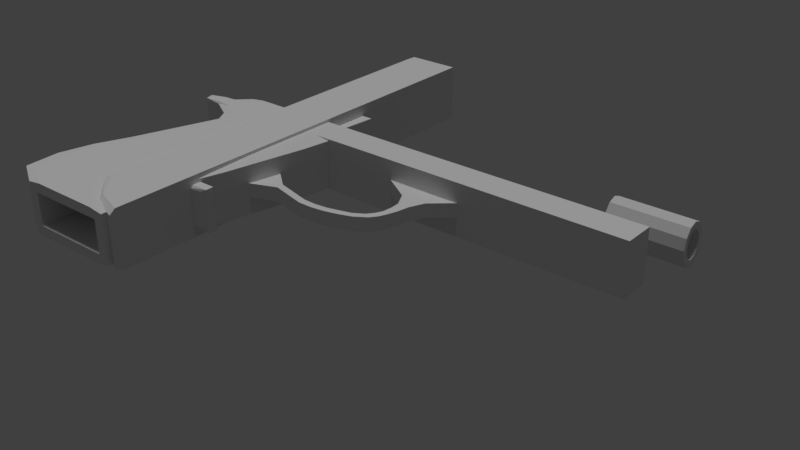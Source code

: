 # Source: M9.blend  (saved by Blender 2.79.0; exported with 4.5.12 LTS)
import bpy
from mathutils import Matrix  # noqa: F401  (used for matrix-valued properties, if any)

bpy.ops.wm.read_factory_settings(use_empty=True)
scene = bpy.context.scene
scene.name = 'Scene'

# ---- collections
col_collection_1 = bpy.data.collections.new('Collection 1'); scene.collection.children.link(col_collection_1)

# ---- materials (node trees are filled in below, after node groups)
mat_omnimat = bpy.data.materials.new('OmniMat')
mat_omnimat.alpha_threshold = 0.0
mat_omnimat.use_transparent_shadow = False
mat_omnimat.roughness = 0.5

# ---- material node trees

# ---- world
world_world = bpy.data.worlds.new('World'); scene.world = world_world
world_world.color = (0.05088, 0.05088, 0.05088)
world_world.use_sun_shadow = False
world_world.sun_shadow_jitter_overblur = 0.0
world_world.cycles.sampling_method = 'MANUAL'

# ---- lights
light_hemi = bpy.data.lights.new('Hemi', 'SUN')
light_hemi.transmission_factor = 0.0
light_hemi.angle = 0.1993
light_hemi.energy = 1.0
light_hemi.shadow_buffer_clip_start = 0.5
light_hemi.shadow_soft_size = 0.1
light_hemi.shadow_cascade_max_distance = 1000.0

# ---- meshes
me_cube_007 = bpy.data.meshes.new('Cube.007')
me_cube_007.from_pydata([(-0.5975, -0.3285, -1.681), (-0.2516, -0.3285, 2.465), (-0.5975, 0.3285, -1.681), (-0.2516, 0.3285, 2.465), (0.5975, -0.3285, -1.716), (0.9433, -0.3285, 2.465), (0.5975, 0.3285, -1.716), (0.9433, 0.3285, 2.465), (-0.5975, -0.3285, -1.518), (-0.5975, 0.3285, -1.518), (0.5975, 0.3285, -1.518), (0.5975, -0.3285, -1.518), (0.9259, 0.3285, -1.518), (0.9259, 0.3285, -1.681), (0.9259, -0.3285, -1.681), (0.9259, -0.3285, -1.518), (-0.7683, 0.3904, -1.657), (-0.7683, -0.3904, -1.657), (-0.7683, 0.3904, -1.505), (0.6519, 0.3904, -1.657), (0.6519, 0.3904, -1.505), (0.6519, -0.3904, -1.505), (0.6519, -0.3904, -1.657), (-0.7683, -0.3904, -1.505), (1.042, 0.3904, -1.505), (1.042, 0.3904, -1.657), (1.042, -0.3904, -1.657), (1.042, -0.3904, -1.505), (-0.1959, -0.2344, 2.465), (-0.1959, 0.2344, 2.465), (0.8875, 0.2344, 2.465), (0.8875, -0.2344, 2.465), (-0.1959, -0.2344, 2.233), (-0.1959, 0.2344, 2.233), (0.8875, 0.2344, 2.233), (0.8875, -0.2344, 2.233)], [], [(8, 1, 3, 9), (9, 3, 7, 10), (10, 7, 5, 11), (11, 5, 1, 8), (2, 6, 4, 0), (5, 7, 30, 31), (15, 11, 21, 27), (8, 9, 18, 23), (13, 6, 19, 25), (9, 10, 20, 18), (14, 13, 25, 26), (10, 11, 15, 12), (6, 2, 16, 19), (4, 6, 13, 14), (22, 21, 23, 17), (19, 20, 24, 25), (16, 18, 20, 19), (17, 23, 18, 16), (25, 24, 27, 26), (21, 22, 26, 27), (11, 8, 23, 21), (12, 15, 27, 24), (4, 14, 26, 22), (0, 4, 22, 17), (2, 0, 17, 16), (10, 12, 24, 20), (31, 30, 34, 35), (3, 1, 28, 29), (1, 5, 31, 28), (7, 3, 29, 30), (34, 33, 32, 35), (29, 28, 32, 33), (28, 31, 35, 32), (30, 29, 33, 34)])
_uv = me_cube_007.uv_layers.new(name='UVMap')
_uv.uv.foreach_set('vector', [0.004942, 0.996, 0.004981, 0.996, 0.004981, 0.9961, 0.004942, 0.9961, 0.004942, 0.996, 0.004981, 0.996, 0.004981, 0.9961, 0.004942, 0.9961, 0.004942, 0.996, 0.004981, 0.996, 0.004981, 0.9961, 0.004942, 0.9961, 0.004942, 0.996, 0.004981, 0.996, 0.004981, 0.9961, 0.004942, 0.9961, 0.01227, 0.997, 0.01231, 0.997, 0.01231, 0.9971, 0.01227, 0.9971, 0.004942, 0.996, 0.004981, 0.996, 0.004981, 0.9961, 0.004942, 0.9961, 0.01227, 0.997, 0.01231, 0.997, 0.01231, 0.9971, 0.01227, 0.9971, 0.01227, 0.997, 0.01231, 0.997, 0.01231, 0.9971, 0.01227, 0.9971, 0.01227, 0.997, 0.01231, 0.997, 0.01231, 0.9971, 0.01227, 0.9971, 0.01227, 0.997, 0.01231, 0.997, 0.01231, 0.9971, 0.01227, 0.9971, 0.01227, 0.997, 0.01231, 0.997, 0.01231, 0.9971, 0.01227, 0.9971, 0.01227, 0.997, 0.01231, 0.997, 0.01231, 0.9971, 0.01227, 0.9971, 0.01227, 0.997, 0.01231, 0.997, 0.01231, 0.9971, 0.01227, 0.9971, 0.01227, 0.997, 0.01231, 0.997, 0.01231, 0.9971, 0.01227, 0.9971, 0.01227, 0.997, 0.01231, 0.997, 0.01231, 0.9971, 0.01227, 0.9971, 0.01227, 0.997, 0.01231, 0.997, 0.01231, 0.9971, 0.01227, 0.9971, 0.01227, 0.997, 0.01231, 0.997, 0.01231, 0.9971, 0.01227, 0.9971, 0.01227, 0.997, 0.01231, 0.997, 0.01231, 0.9971, 0.01227, 0.9971, 0.01227, 0.997, 0.01231, 0.997, 0.01231, 0.9971, 0.01227, 0.9971, 0.01227, 0.997, 0.01231, 0.997, 0.01231, 0.9971, 0.01227, 0.9971, 0.01227, 0.997, 0.01231, 0.997, 0.01231, 0.9971, 0.01227, 0.9971, 0.01227, 0.997, 0.01231, 0.997, 0.01231, 0.9971, 0.01227, 0.9971, 0.01227, 0.997, 0.01231, 0.997, 0.01231, 0.9971, 0.01227, 0.9971, 0.01227, 0.997, 0.01231, 0.997, 0.01231, 0.9971, 0.01227, 0.9971, 0.01227, 0.997, 0.01231, 0.997, 0.01231, 0.9971, 0.01227, 0.9971, 0.01227, 0.997, 0.01231, 0.997, 0.01231, 0.9971, 0.01227, 0.9971, 0.08555, 0.0008168, 0.08559, 0.0008168, 0.08559, 0.0008567, 0.08555, 0.0008567, 0.004942, 0.996, 0.004981, 0.996, 0.004981, 0.9961, 0.004942, 0.9961, 0.004942, 0.996, 0.004981, 0.996, 0.004981, 0.9961, 0.004942, 0.9961, 0.004942, 0.996, 0.004981, 0.996, 0.004981, 0.9961, 0.004942, 0.9961, 0.08555, 0.0008168, 0.08559, 0.0008168, 0.08559, 0.0008567, 0.08555, 0.0008567, 0.08555, 0.0008168, 0.08559, 0.0008168, 0.08559, 0.0008567, 0.08555, 0.0008567, 0.08555, 0.0008168, 0.08559, 0.0008168, 0.08559, 0.0008567, 0.08555, 0.0008567, 0.08555, 0.0008168, 0.08559, 0.0008168, 0.08559, 0.0008567, 0.08555, 0.0008567])
me_cube_007.materials.append(mat_omnimat)
me_cube_007.use_remesh_preserve_volume = False
me_cube_007.use_remesh_preserve_attributes = False
me_cube_007.use_mirror_vertex_groups = False
me_cube_007.update()
me_cube_003 = bpy.data.meshes.new('Cube.003')
me_cube_003.from_pydata([(-0.2401, -0.1291, -0.2401), (-0.9962, -0.1291, 0.2401), (-0.2401, 0.1291, -0.2401), (-0.9962, 0.1291, 0.2401), (0.2401, -0.1291, -0.2401), (0.7889, -0.1291, 0.2401), (0.2401, 0.1291, -0.2401), (0.7889, 0.1291, 0.2401), (-0.09316, 0.1291, -0.5155), (-0.09316, -0.1291, -0.5155), (0.124, 0.1291, -0.5155), (0.124, -0.1291, -0.5155), (-0.09831, 0.1291, -0.8816), (-0.09831, -0.1291, -0.8816), (0.01605, 0.1291, -0.9515), (0.01605, -0.1291, -0.9515), (-0.08031, -0.1291, -0.6986), (0.08545, -0.1291, -0.7335), (0.08545, 0.1291, -0.7335), (-0.08031, 0.1291, -0.6986), (-0.2497, 0.1291, -1.13), (-0.2497, -0.1291, -1.13), (-0.1353, 0.1291, -1.199), (-0.1353, -0.1291, -1.199), (-0.03906, 0.1291, -1.075), (-0.1534, 0.1291, -1.006), (-0.03906, -0.1291, -1.075), (-0.1534, -0.1291, -1.006), (-0.6326, 0.1291, -1.302), (-0.6326, -0.1291, -1.302), (-0.5555, 0.1291, -1.411), (-0.5555, -0.1291, -1.411), (-0.4411, -0.1291, -1.247), (-0.3454, -0.1291, -1.336), (-0.3454, 0.1291, -1.336), (-0.4411, 0.1291, -1.247), (-1.353, 0.1291, -1.375), (-1.353, -0.1291, -1.375), (-1.346, 0.1291, -1.509), (-1.346, -0.1291, -1.509), (-0.8188, -0.1291, -1.48), (-1.082, -0.1291, -1.512), (-1.082, 0.1291, -1.512), (-0.8188, 0.1291, -1.48), (-0.8727, 0.1291, -1.362), (-1.113, 0.1291, -1.387), (-1.113, -0.1291, -1.387), (-0.8727, -0.1291, -1.362), (-2.028, 0.1291, -1.197), (-2.028, -0.1291, -1.197), (-2.02, 0.1291, -1.331), (-2.02, -0.1291, -1.331), (-2.582, 0.1291, -0.7425), (-2.582, -0.1291, -0.7425), (-2.6, 0.1291, -1.559), (-2.6, -0.1291, -1.559)], [], [(0, 1, 3, 2), (2, 3, 7, 6), (6, 7, 5, 4), (4, 5, 1, 0), (4, 0, 9, 11), (7, 3, 1, 5), (17, 16, 13, 15), (2, 6, 10, 8), (0, 2, 8, 9), (6, 4, 11, 10), (25, 24, 22, 20), (19, 18, 14, 12), (18, 17, 15, 14), (16, 19, 12, 13), (9, 8, 19, 16), (10, 11, 17, 18), (8, 10, 18, 19), (11, 9, 16, 17), (33, 32, 29, 31), (24, 26, 23, 22), (27, 25, 20, 21), (26, 27, 21, 23), (15, 13, 27, 26), (13, 12, 25, 27), (14, 15, 26, 24), (12, 14, 24, 25), (42, 41, 39, 38), (35, 34, 30, 28), (34, 33, 31, 30), (32, 35, 28, 29), (21, 20, 35, 32), (22, 23, 33, 34), (20, 22, 34, 35), (23, 21, 32, 33), (38, 39, 51, 50), (46, 45, 36, 37), (41, 46, 37, 39), (45, 42, 38, 36), (28, 30, 43, 44), (44, 43, 42, 45), (31, 29, 47, 40), (40, 47, 46, 41), (29, 28, 44, 47), (47, 44, 45, 46), (30, 31, 40, 43), (43, 40, 41, 42), (50, 51, 55, 54), (37, 36, 48, 49), (39, 37, 49, 51), (36, 38, 50, 48), (52, 54, 55, 53), (49, 48, 52, 53), (51, 49, 53, 55), (48, 50, 54, 52)])
_uv = me_cube_003.uv_layers.new(name='UVMap')
_uv.uv.foreach_set('vector', [0.01246, 0.9974, 0.01074, 0.9974, 0.01074, 0.9957, 0.01246, 0.9957, 0.01246, 0.9974, 0.01074, 0.9974, 0.01074, 0.9957, 0.01246, 0.9957, 0.01246, 0.9974, 0.01074, 0.9974, 0.01074, 0.9957, 0.01246, 0.9957, 0.01246, 0.9974, 0.01074, 0.9974, 0.01074, 0.9957, 0.01246, 0.9957, 0.01246, 0.9974, 0.01074, 0.9974, 0.01074, 0.9957, 0.01246, 0.9957, 0.01246, 0.9974, 0.01074, 0.9974, 0.01074, 0.9957, 0.01246, 0.9957, 0.01246, 0.9974, 0.01074, 0.9974, 0.01074, 0.9957, 0.01246, 0.9957, 0.01246, 0.9974, 0.01074, 0.9974, 0.01074, 0.9957, 0.01246, 0.9957, 0.01246, 0.9974, 0.01074, 0.9974, 0.01074, 0.9957, 0.01246, 0.9957, 0.01246, 0.9974, 0.01074, 0.9974, 0.01074, 0.9957, 0.01246, 0.9957, 0.01246, 0.9974, 0.01074, 0.9974, 0.01074, 0.9957, 0.01246, 0.9957, 0.01246, 0.9974, 0.01074, 0.9974, 0.01074, 0.9957, 0.01246, 0.9957, 0.01246, 0.9974, 0.01074, 0.9974, 0.01074, 0.9957, 0.01246, 0.9957, 0.01246, 0.9974, 0.01074, 0.9974, 0.01074, 0.9957, 0.01246, 0.9957, 0.01246, 0.9974, 0.01074, 0.9974, 0.01074, 0.9957, 0.01246, 0.9957, 0.01246, 0.9974, 0.01074, 0.9974, 0.01074, 0.9957, 0.01246, 0.9957, 0.01246, 0.9974, 0.01074, 0.9974, 0.01074, 0.9957, 0.01246, 0.9957, 0.01246, 0.9974, 0.01074, 0.9974, 0.01074, 0.9957, 0.01246, 0.9957, 0.01246, 0.9974, 0.01074, 0.9974, 0.01074, 0.9957, 0.01246, 0.9957, 0.01246, 0.9974, 0.01074, 0.9974, 0.01074, 0.9957, 0.01246, 0.9957, 0.01246, 0.9974, 0.01074, 0.9974, 0.01074, 0.9957, 0.01246, 0.9957, 0.01246, 0.9974, 0.01074, 0.9974, 0.01074, 0.9957, 0.01246, 0.9957, 0.01246, 0.9974, 0.01074, 0.9974, 0.01074, 0.9957, 0.01246, 0.9957, 0.01246, 0.9974, 0.01074, 0.9974, 0.01074, 0.9957, 0.01246, 0.9957, 0.01246, 0.9974, 0.01074, 0.9974, 0.01074, 0.9957, 0.01246, 0.9957, 0.01246, 0.9974, 0.01074, 0.9974, 0.01074, 0.9957, 0.01246, 0.9957, 0.01246, 0.9974, 0.01074, 0.9974, 0.01074, 0.9957, 0.01246, 0.9957, 0.01246, 0.9974, 0.01074, 0.9974, 0.01074, 0.9957, 0.01246, 0.9957, 0.01246, 0.9974, 0.01074, 0.9974, 0.01074, 0.9957, 0.01246, 0.9957, 0.01246, 0.9974, 0.01074, 0.9974, 0.01074, 0.9957, 0.01246, 0.9957, 0.01246, 0.9974, 0.01074, 0.9974, 0.01074, 0.9957, 0.01246, 0.9957, 0.01246, 0.9974, 0.01074, 0.9974, 0.01074, 0.9957, 0.01246, 0.9957, 0.01246, 0.9974, 0.01074, 0.9974, 0.01074, 0.9957, 0.01246, 0.9957, 0.01246, 0.9974, 0.01074, 0.9974, 0.01074, 0.9957, 0.01246, 0.9957, 0.01246, 0.9974, 0.01074, 0.9974, 0.01074, 0.9957, 0.01246, 0.9957, 0.01246, 0.9974, 0.01074, 0.9974, 0.01074, 0.9957, 0.01246, 0.9957, 0.01246, 0.9974, 0.01074, 0.9974, 0.01074, 0.9957, 0.01246, 0.9957, 0.01246, 0.9974, 0.01074, 0.9974, 0.01074, 0.9957, 0.01246, 0.9957, 0.01246, 0.9974, 0.01074, 0.9974, 0.01074, 0.9957, 0.01246, 0.9957, 0.01246, 0.9974, 0.01074, 0.9974, 0.01074, 0.9957, 0.01246, 0.9957, 0.01246, 0.9974, 0.01074, 0.9974, 0.01074, 0.9957, 0.01246, 0.9957, 0.01246, 0.9974, 0.01074, 0.9974, 0.01074, 0.9957, 0.01246, 0.9957, 0.01246, 0.9974, 0.01074, 0.9974, 0.01074, 0.9957, 0.01246, 0.9957, 0.01246, 0.9974, 0.01074, 0.9974, 0.01074, 0.9957, 0.01246, 0.9957, 0.01246, 0.9974, 0.01074, 0.9974, 0.01074, 0.9957, 0.01246, 0.9957, 0.01246, 0.9974, 0.01074, 0.9974, 0.01074, 0.9957, 0.01246, 0.9957, 0.01246, 0.9974, 0.01074, 0.9974, 0.01074, 0.9957, 0.01246, 0.9957, 0.01246, 0.9974, 0.01074, 0.9974, 0.01074, 0.9957, 0.01246, 0.9957, 0.01246, 0.9974, 0.01074, 0.9974, 0.01074, 0.9957, 0.01246, 0.9957, 0.01246, 0.9974, 0.01074, 0.9974, 0.01074, 0.9957, 0.01246, 0.9957, 0.01246, 0.9974, 0.01074, 0.9974, 0.01074, 0.9957, 0.01246, 0.9957, 0.01246, 0.9974, 0.01074, 0.9974, 0.01074, 0.9957, 0.01246, 0.9957, 0.01246, 0.9974, 0.01074, 0.9974, 0.01074, 0.9957, 0.01246, 0.9957, 0.01246, 0.9974, 0.01074, 0.9974, 0.01074, 0.9957, 0.01246, 0.9957])
me_cube_003.materials.append(mat_omnimat)
me_cube_003.use_remesh_preserve_volume = False
me_cube_003.use_remesh_preserve_attributes = False
me_cube_003.use_mirror_vertex_groups = False
me_cube_003.update()
me_cube_001 = bpy.data.meshes.new('Cube.001')
me_cube_001.from_pydata([(4.355, -0.4873, -0.1919), (4.355, -0.4873, 0.3929), (4.355, 0.4873, -0.1919), (4.355, 0.4873, 0.3929), (4.355, 0.4873, 0.1005), (4.355, -0.4873, 0.1005), (-4.728, -0.4873, -0.1895), (-4.728, 0.4873, -0.1895), (-4.774, -0.4873, -0.02009), (-4.774, 0.4873, -0.02009), (-1.36, 0.4873, 0.3929), (-1.36, -0.4873, 0.3929), (-1.561, -0.4873, 0.1005), (-1.561, 0.4873, 0.1005), (-3.948, -0.3039, -4.484), (-3.948, 0.3039, -4.484), (-2.448, 0.3039, -4.484), (-2.448, -0.3039, -4.484), (-3.948, 0.3039, -2.373), (-3.948, -0.3039, -2.373), (-2.448, 0.3039, -2.373), (-2.448, -0.3039, -2.373), (-4.399, -0.4502, -0.1919), (-4.118, -0.4873, -0.1919), (-4.398, -0.4873, -0.1621), (-4.68, -0.4873, -0.1899), (-4.081, -0.4502, 0.3929), (-3.799, -0.4873, 0.3929), (-4.118, 0.4873, -0.1919), (-4.399, 0.4502, -0.1919), (-4.68, 0.4873, -0.1899), (-4.398, 0.4873, -0.1621), (-3.799, 0.4873, 0.3929), (-4.081, 0.4502, 0.3929), (-4.107, -0.4873, 0.1005), (-4.39, -0.4502, 0.1005), (-4.48, -0.4873, 0.07219), (-4.391, -0.4873, 0.0706), (-4.39, 0.4502, 0.1005), (-4.107, 0.4873, 0.1005), (-4.391, 0.4873, 0.0706), (-4.48, 0.4873, 0.07219), (-1.567, 0.4502, -0.1919), (-1.848, 0.4873, -0.1919), (-1.566, 0.4873, -0.1621), (-1.286, 0.4873, -0.1919), (-1.848, -0.4873, -0.1919), (-1.567, -0.4502, -0.1919), (-1.286, -0.4873, -0.1919), (-1.566, -0.4873, -0.1621), (-3.822, -0.4502, -0.7019), (-3.54, -0.4873, -0.7019), (-1.643, -0.4502, -0.7019), (-1.924, -0.4873, -0.7019), (-1.643, 0.4502, -0.7019), (-1.924, 0.4873, -0.7019), (-3.822, 0.4502, -0.7019), (-3.54, 0.4873, -0.7019), (-1.886, -0.4873, -0.4469), (-1.605, -0.4502, -0.4469), (-3.686, 0.4873, -0.4469), (-3.967, 0.4502, -0.4469), (-3.686, -0.4873, -0.4469), (-3.967, -0.4502, -0.4469), (-1.886, 0.4873, -0.4469), (-1.605, 0.4502, -0.4469), (-4.346, -0.4502, -2.256), (-4.065, -0.4873, -2.256), (-4.747, -0.4502, -3.516), (-4.466, -0.4873, -3.516), (-1.974, 0.4502, -2.256), (-2.255, 0.4873, -2.256), (-2.262, 0.4502, -3.516), (-2.543, 0.4873, -3.516), (-2.262, -0.4502, -3.516), (-2.543, -0.4873, -3.516), (-2.255, -0.4873, -2.256), (-1.974, -0.4502, -2.256), (-4.747, 0.4502, -3.516), (-4.466, 0.4873, -3.516), (-4.065, 0.4873, -2.256), (-4.346, 0.4502, -2.256), (-4.322, -0.4873, -2.886), (-4.604, -0.4502, -2.886), (-2.435, 0.4873, -2.886), (-2.154, 0.4502, -2.886), (-2.435, -0.4873, -2.886), (-2.154, -0.4502, -2.886), (-4.322, 0.4873, -2.886), (-4.604, 0.4502, -2.886), (-4.413, -0.4873, -4.167), (-4.694, -0.4502, -4.167), (-2.543, 0.4873, -4.167), (-2.262, 0.4502, -4.167), (-2.543, -0.4873, -4.167), (-2.262, -0.4502, -4.167), (-4.413, 0.4873, -4.167), (-4.694, 0.4502, -4.167), (-4.135, 0.4502, -4.484), (-3.854, 0.4873, -4.484), (-4.098, 0.4505, -4.484), (-3.854, -0.4873, -4.484), (-4.135, -0.4502, -4.484), (-4.098, -0.4505, -4.484), (-2.543, 0.4873, -4.484), (-2.262, 0.4502, -4.484), (-2.299, 0.4505, -4.484), (-2.262, -0.4502, -4.484), (-2.543, -0.4873, -4.484), (-2.299, -0.4505, -4.484)], [], [(10, 32, 33, 26, 27, 11), (13, 10, 3, 4), (4, 3, 1, 5), (35, 26, 33, 38), (0, 5, 12, 49, 48), (28, 31, 40, 39, 13, 44, 43), (46, 23, 62, 58), (2, 4, 5, 0), (42, 47, 59, 65), (30, 29, 22, 25, 6, 7), (6, 8, 9, 7), (45, 44, 13, 4, 2), (46, 49, 12, 34, 37, 24, 23), (39, 32, 10, 13), (28, 43, 64, 60), (58, 62, 51, 53), (3, 10, 11, 1), (93, 95, 107, 105), (5, 1, 11, 12), (36, 35, 38, 41, 9, 8), (17, 14, 19, 21), (15, 14, 103, 102, 98, 100), (96, 92, 104, 99), (94, 90, 101, 108), (50, 56, 81, 66), (60, 64, 55, 57), (57, 55, 71, 80), (53, 51, 67, 76), (12, 11, 27, 34), (41, 40, 31, 30, 7, 9), (42, 45, 2, 0, 48, 47), (25, 24, 37, 36, 8, 6), (54, 52, 77, 70), (68, 78, 97, 91), (65, 59, 52, 54), (72, 74, 95, 93), (66, 81, 89, 83), (79, 73, 92, 96), (63, 61, 56, 50), (75, 69, 90, 94), (86, 82, 69, 75), (88, 84, 73, 79), (80, 71, 84, 88), (76, 67, 82, 86), (70, 77, 87, 85), (91, 97, 98, 102), (85, 87, 74, 72), (83, 89, 78, 68), (16, 15, 100, 99, 104, 106), (14, 17, 109, 108, 101, 103), (17, 16, 106, 105, 107, 109), (18, 20, 21, 19), (14, 15, 18, 19), (16, 17, 21, 20), (15, 16, 20, 18), (22, 23, 24, 25), (28, 29, 30, 31), (34, 35, 36, 37), (38, 39, 40, 41), (42, 43, 44, 45), (46, 47, 48, 49), (98, 99, 100), (101, 102, 103), (104, 105, 106), (107, 108, 109), (34, 27, 26, 35), (32, 39, 38, 33), (91, 102, 101, 90), (59, 47, 46, 58), (93, 105, 104, 92), (61, 29, 28, 60), (63, 50, 51, 62), (77, 52, 53, 76), (65, 54, 55, 64), (81, 56, 57, 80), (52, 59, 58, 53), (56, 61, 60, 57), (22, 63, 62, 23), (42, 65, 64, 43), (50, 66, 67, 51), (83, 68, 69, 82), (54, 70, 71, 55), (85, 72, 73, 84), (95, 74, 75, 94), (87, 77, 76, 86), (97, 78, 79, 96), (89, 81, 80, 88), (66, 83, 82, 67), (70, 85, 84, 71), (74, 87, 86, 75), (78, 89, 88, 79), (68, 91, 90, 69), (72, 93, 92, 73), (107, 95, 94, 108), (98, 97, 96, 99), (22, 29, 61, 63)])
_uv = me_cube_001.uv_layers.new(name='UVMap')
_uv.uv.foreach_set('vector', [0.01012, 0.9974, 0.01048, 0.9972, 0.01048, 0.9968, 0.01012, 0.9966, 0.00977, 0.9968, 0.00977, 0.9972, 0.009715, 0.9966, 0.01053, 0.9966, 0.01053, 0.9974, 0.009715, 0.9974, 0.009715, 0.9966, 0.01053, 0.9966, 0.01053, 0.9974, 0.009715, 0.9974, 0.009715, 0.9966, 0.01053, 0.9966, 0.01053, 0.9974, 0.009715, 0.9974, 0.01012, 0.9974, 0.01051, 0.9972, 0.01036, 0.9967, 0.009884, 0.9967, 0.009735, 0.9972, 0.01012, 0.9974, 0.01044, 0.9973, 0.01052, 0.9969, 0.0103, 0.9967, 0.009947, 0.9967, 0.009725, 0.9969, 0.009804, 0.9973, 0.009715, 0.9966, 0.01053, 0.9966, 0.01053, 0.9974, 0.009715, 0.9974, 0.009715, 0.9966, 0.01053, 0.9966, 0.01053, 0.9974, 0.009715, 0.9974, 0.009715, 0.9966, 0.01053, 0.9966, 0.01053, 0.9974, 0.009715, 0.9974, 0.01012, 0.9974, 0.01048, 0.9972, 0.01048, 0.9968, 0.01012, 0.9966, 0.00977, 0.9968, 0.00977, 0.9972, 0.009715, 0.9966, 0.01053, 0.9966, 0.01053, 0.9974, 0.009715, 0.9974, 0.01012, 0.9974, 0.01051, 0.9972, 0.01036, 0.9967, 0.009884, 0.9967, 0.009735, 0.9972, 0.01012, 0.9974, 0.01044, 0.9973, 0.01052, 0.9969, 0.0103, 0.9967, 0.009947, 0.9967, 0.009725, 0.9969, 0.009804, 0.9973, 0.009715, 0.9966, 0.01053, 0.9966, 0.01053, 0.9974, 0.009715, 0.9974, 0.009715, 0.9966, 0.01053, 0.9966, 0.01053, 0.9974, 0.009715, 0.9974, 0.009715, 0.9966, 0.01053, 0.9966, 0.01053, 0.9974, 0.009715, 0.9974, 0.009715, 0.9966, 0.01053, 0.9966, 0.01053, 0.9974, 0.009715, 0.9974, 0.009715, 0.9966, 0.01053, 0.9966, 0.01053, 0.9974, 0.009715, 0.9974, 0.009715, 0.9966, 0.01053, 0.9966, 0.01053, 0.9974, 0.009715, 0.9974, 0.01012, 0.9974, 0.01048, 0.9972, 0.01048, 0.9968, 0.01012, 0.9966, 0.00977, 0.9968, 0.00977, 0.9972, 0.009715, 0.9966, 0.01053, 0.9966, 0.01053, 0.9974, 0.009715, 0.9974, 0.01012, 0.9974, 0.01048, 0.9972, 0.01048, 0.9968, 0.01012, 0.9966, 0.00977, 0.9968, 0.00977, 0.9972, 0.009715, 0.9966, 0.01053, 0.9966, 0.01053, 0.9974, 0.009715, 0.9974, 0.009715, 0.9966, 0.01053, 0.9966, 0.01053, 0.9974, 0.009715, 0.9974, 0.009715, 0.9966, 0.01053, 0.9966, 0.01053, 0.9974, 0.009715, 0.9974, 0.009715, 0.9966, 0.01053, 0.9966, 0.01053, 0.9974, 0.009715, 0.9974, 0.009715, 0.9966, 0.01053, 0.9966, 0.01053, 0.9974, 0.009715, 0.9974, 0.009715, 0.9966, 0.01053, 0.9966, 0.01053, 0.9974, 0.009715, 0.9974, 0.009715, 0.9966, 0.01053, 0.9966, 0.01053, 0.9974, 0.009715, 0.9974, 0.01012, 0.9974, 0.01048, 0.9972, 0.01048, 0.9968, 0.01012, 0.9966, 0.00977, 0.9968, 0.00977, 0.9972, 0.01012, 0.9974, 0.01048, 0.9972, 0.01048, 0.9968, 0.01012, 0.9966, 0.00977, 0.9968, 0.00977, 0.9972, 0.01012, 0.9974, 0.01048, 0.9972, 0.01048, 0.9968, 0.01012, 0.9966, 0.00977, 0.9968, 0.00977, 0.9972, 0.009715, 0.9966, 0.01053, 0.9966, 0.01053, 0.9974, 0.009715, 0.9974, 0.009715, 0.9966, 0.01053, 0.9966, 0.01053, 0.9974, 0.009715, 0.9974, 0.009715, 0.9966, 0.01053, 0.9966, 0.01053, 0.9974, 0.009715, 0.9974, 0.009715, 0.9966, 0.01053, 0.9966, 0.01053, 0.9974, 0.009715, 0.9974, 0.009715, 0.9966, 0.01053, 0.9966, 0.01053, 0.9974, 0.009715, 0.9974, 0.009715, 0.9966, 0.01053, 0.9966, 0.01053, 0.9974, 0.009715, 0.9974, 0.009715, 0.9966, 0.01053, 0.9966, 0.01053, 0.9974, 0.009715, 0.9974, 0.009715, 0.9966, 0.01053, 0.9966, 0.01053, 0.9974, 0.009715, 0.9974, 0.009715, 0.9966, 0.01053, 0.9966, 0.01053, 0.9974, 0.009715, 0.9974, 0.009715, 0.9966, 0.01053, 0.9966, 0.01053, 0.9974, 0.009715, 0.9974, 0.009715, 0.9966, 0.01053, 0.9966, 0.01053, 0.9974, 0.009715, 0.9974, 0.009715, 0.9966, 0.01053, 0.9966, 0.01053, 0.9974, 0.009715, 0.9974, 0.009715, 0.9966, 0.01053, 0.9966, 0.01053, 0.9974, 0.009715, 0.9974, 0.009715, 0.9966, 0.01053, 0.9966, 0.01053, 0.9974, 0.009715, 0.9974, 0.009715, 0.9966, 0.01053, 0.9966, 0.01053, 0.9974, 0.009715, 0.9974, 0.009715, 0.9966, 0.01053, 0.9966, 0.01053, 0.9974, 0.009715, 0.9974, 0.01012, 0.9974, 0.01048, 0.9972, 0.01048, 0.9968, 0.01012, 0.9966, 0.00977, 0.9968, 0.00977, 0.9972, 0.01012, 0.9974, 0.01048, 0.9972, 0.01048, 0.9968, 0.01012, 0.9966, 0.00977, 0.9968, 0.00977, 0.9972, 0.01012, 0.9974, 0.01048, 0.9972, 0.01048, 0.9968, 0.01012, 0.9966, 0.00977, 0.9968, 0.00977, 0.9972, 0.009715, 0.9966, 0.01053, 0.9966, 0.01053, 0.9974, 0.009715, 0.9974, 0.009715, 0.9966, 0.01053, 0.9966, 0.01053, 0.9974, 0.009715, 0.9974, 0.009715, 0.9966, 0.01053, 0.9966, 0.01053, 0.9974, 0.009715, 0.9974, 0.009715, 0.9966, 0.01053, 0.9966, 0.01053, 0.9974, 0.009715, 0.9974, 0.009715, 0.9966, 0.01053, 0.9966, 0.01053, 0.9974, 0.009715, 0.9974, 0.009715, 0.9966, 0.01053, 0.9966, 0.01053, 0.9974, 0.009715, 0.9974, 0.009715, 0.9966, 0.01053, 0.9966, 0.01053, 0.9974, 0.009715, 0.9974, 0.009715, 0.9966, 0.01053, 0.9966, 0.01053, 0.9974, 0.009715, 0.9974, 0.009715, 0.9966, 0.01053, 0.9966, 0.01053, 0.9974, 0.009715, 0.9974, 0.009715, 0.9966, 0.01053, 0.9966, 0.01053, 0.9974, 0.009715, 0.9974, 0.009715, 0.9966, 0.01053, 0.9966, 0.01053, 0.9974, 0.009715, 0.9966, 0.01053, 0.9966, 0.01053, 0.9974, 0.009715, 0.9966, 0.01053, 0.9966, 0.01053, 0.9974, 0.009715, 0.9966, 0.01053, 0.9966, 0.01053, 0.9974, 0.009715, 0.9966, 0.01053, 0.9966, 0.01053, 0.9974, 0.009715, 0.9974, 0.009715, 0.9966, 0.01053, 0.9966, 0.01053, 0.9974, 0.009715, 0.9974, 0.009715, 0.9966, 0.01053, 0.9966, 0.01053, 0.9974, 0.009715, 0.9974, 0.009715, 0.9966, 0.01053, 0.9966, 0.01053, 0.9974, 0.009715, 0.9974, 0.009715, 0.9966, 0.01053, 0.9966, 0.01053, 0.9974, 0.009715, 0.9974, 0.009715, 0.9966, 0.01053, 0.9966, 0.01053, 0.9974, 0.009715, 0.9974, 0.009715, 0.9966, 0.01053, 0.9966, 0.01053, 0.9974, 0.009715, 0.9974, 0.009715, 0.9966, 0.01053, 0.9966, 0.01053, 0.9974, 0.009715, 0.9974, 0.009715, 0.9966, 0.01053, 0.9966, 0.01053, 0.9974, 0.009715, 0.9974, 0.009715, 0.9966, 0.01053, 0.9966, 0.01053, 0.9974, 0.009715, 0.9974, 0.009715, 0.9966, 0.01053, 0.9966, 0.01053, 0.9974, 0.009715, 0.9974, 0.009715, 0.9966, 0.01053, 0.9966, 0.01053, 0.9974, 0.009715, 0.9974, 0.009715, 0.9966, 0.01053, 0.9966, 0.01053, 0.9974, 0.009715, 0.9974, 0.009715, 0.9966, 0.01053, 0.9966, 0.01053, 0.9974, 0.009715, 0.9974, 0.009715, 0.9966, 0.01053, 0.9966, 0.01053, 0.9974, 0.009715, 0.9974, 0.009715, 0.9966, 0.01053, 0.9966, 0.01053, 0.9974, 0.009715, 0.9974, 0.009715, 0.9966, 0.01053, 0.9966, 0.01053, 0.9974, 0.009715, 0.9974, 0.009715, 0.9966, 0.01053, 0.9966, 0.01053, 0.9974, 0.009715, 0.9974, 0.009715, 0.9966, 0.01053, 0.9966, 0.01053, 0.9974, 0.009715, 0.9974, 0.009715, 0.9966, 0.01053, 0.9966, 0.01053, 0.9974, 0.009715, 0.9974, 0.009715, 0.9966, 0.01053, 0.9966, 0.01053, 0.9974, 0.009715, 0.9974, 0.009715, 0.9966, 0.01053, 0.9966, 0.01053, 0.9974, 0.009715, 0.9974, 0.009715, 0.9966, 0.01053, 0.9966, 0.01053, 0.9974, 0.009715, 0.9974, 0.009715, 0.9966, 0.01053, 0.9966, 0.01053, 0.9974, 0.009715, 0.9974, 0.009715, 0.9966, 0.01053, 0.9966, 0.01053, 0.9974, 0.009715, 0.9974, 0.009715, 0.9966, 0.01053, 0.9966, 0.01053, 0.9974, 0.009715, 0.9974, 0.009715, 0.9966, 0.01053, 0.9966, 0.01053, 0.9974, 0.009715, 0.9974, 0.009715, 0.9966, 0.01053, 0.9966, 0.01053, 0.9974, 0.009715, 0.9974, 0.009715, 0.9966, 0.01053, 0.9966, 0.01053, 0.9974, 0.009715, 0.9974, 0.009715, 0.9966, 0.01053, 0.9966, 0.01053, 0.9974, 0.009715, 0.9974, 0.009715, 0.9966, 0.01053, 0.9966, 0.01053, 0.9974, 0.009715, 0.9974])
me_cube_001.materials.append(mat_omnimat)
me_cube_001.use_remesh_preserve_volume = False
me_cube_001.use_remesh_preserve_attributes = False
me_cube_001.use_mirror_vertex_groups = False
me_cube_001.update()
me_cube_004 = bpy.data.meshes.new('Cube.004')
me_cube_004.from_pydata([(-0.1116, -0.1006, -0.1416), (-0.246, -0.1006, 0.3258), (-0.1116, 0.1006, -0.1416), (-0.246, 0.1006, 0.3258), (0.1416, -0.1006, -0.1416), (0.246, -0.1006, 0.3258), (0.1416, 0.1006, -0.1416), (0.246, 0.1006, 0.3258), (-0.2795, -0.1006, 0.09211), (-0.2795, 0.1006, 0.09211), (0.1938, 0.1006, 0.09211), (0.1938, -0.1006, 0.09211), (-0.1287, -0.1006, -0.4115), (-0.1287, 0.1006, -0.4115), (0.1244, -0.1006, -0.4115), (0.1244, 0.1006, -0.4115), (0.0741, -0.1006, -0.688), (0.0741, 0.1006, -0.688), (0.2558, -0.1006, -0.6577), (0.2558, 0.1006, -0.6577), (0.5788, -0.0549, -1.022), (0.5788, 0.0549, -1.022), (0.6191, -0.0549, -0.9294), (0.6191, 0.0549, -0.9294), (0.4113, -0.07773, -0.8283), (0.4113, 0.07773, -0.8283), (0.3268, 0.07773, -0.9228), (0.3268, -0.07773, -0.9228)], [], [(8, 1, 3, 9), (9, 3, 7, 10), (10, 7, 5, 11), (11, 5, 1, 8), (4, 0, 12, 14), (7, 3, 1, 5), (4, 11, 8, 0), (6, 10, 11, 4), (2, 9, 10, 6), (0, 8, 9, 2), (13, 15, 19, 17), (2, 6, 15, 13), (0, 2, 13, 12), (6, 4, 14, 15), (25, 24, 22, 23), (15, 14, 18, 19), (12, 13, 17, 16), (14, 12, 16, 18), (21, 23, 22, 20), (27, 26, 21, 20), (24, 27, 20, 22), (26, 25, 23, 21), (17, 19, 25, 26), (18, 16, 27, 24), (16, 17, 26, 27), (19, 18, 24, 25)])
_uv = me_cube_004.uv_layers.new(name='UVMap')
_uv.uv.foreach_set('vector', [0.004337, 0.9956, 0.004964, 0.9956, 0.004964, 0.9962, 0.004337, 0.9962, 0.004337, 0.9956, 0.004964, 0.9956, 0.004964, 0.9962, 0.004337, 0.9962, 0.004337, 0.9956, 0.004964, 0.9956, 0.004964, 0.9962, 0.004337, 0.9962, 0.004337, 0.9956, 0.004964, 0.9956, 0.004964, 0.9962, 0.004337, 0.9962, 0.004337, 0.9956, 0.004964, 0.9956, 0.004964, 0.9962, 0.004337, 0.9962, 0.004337, 0.9956, 0.004964, 0.9956, 0.004964, 0.9962, 0.004337, 0.9962, 0.004337, 0.9956, 0.004964, 0.9956, 0.004964, 0.9962, 0.004337, 0.9962, 0.004337, 0.9956, 0.004964, 0.9956, 0.004964, 0.9962, 0.004337, 0.9962, 0.004337, 0.9956, 0.004964, 0.9956, 0.004964, 0.9962, 0.004337, 0.9962, 0.004337, 0.9956, 0.004964, 0.9956, 0.004964, 0.9962, 0.004337, 0.9962, 0.004337, 0.9956, 0.004964, 0.9956, 0.004964, 0.9962, 0.004337, 0.9962, 0.004337, 0.9956, 0.004964, 0.9956, 0.004964, 0.9962, 0.004337, 0.9962, 0.004337, 0.9956, 0.004964, 0.9956, 0.004964, 0.9962, 0.004337, 0.9962, 0.004337, 0.9956, 0.004964, 0.9956, 0.004964, 0.9962, 0.004337, 0.9962, 0.004337, 0.9956, 0.004964, 0.9956, 0.004964, 0.9962, 0.004337, 0.9962, 0.004337, 0.9956, 0.004964, 0.9956, 0.004964, 0.9962, 0.004337, 0.9962, 0.004337, 0.9956, 0.004964, 0.9956, 0.004964, 0.9962, 0.004337, 0.9962, 0.004337, 0.9956, 0.004964, 0.9956, 0.004964, 0.9962, 0.004337, 0.9962, 0.004337, 0.9956, 0.004964, 0.9956, 0.004964, 0.9962, 0.004337, 0.9962, 0.004337, 0.9956, 0.004964, 0.9956, 0.004964, 0.9962, 0.004337, 0.9962, 0.004337, 0.9956, 0.004964, 0.9956, 0.004964, 0.9962, 0.004337, 0.9962, 0.004337, 0.9956, 0.004964, 0.9956, 0.004964, 0.9962, 0.004337, 0.9962, 0.004337, 0.9956, 0.004964, 0.9956, 0.004964, 0.9962, 0.004337, 0.9962, 0.004337, 0.9956, 0.004964, 0.9956, 0.004964, 0.9962, 0.004337, 0.9962, 0.004337, 0.9956, 0.004964, 0.9956, 0.004964, 0.9962, 0.004337, 0.9962, 0.004337, 0.9956, 0.004964, 0.9956, 0.004964, 0.9962, 0.004337, 0.9962])
me_cube_004.materials.append(mat_omnimat)
me_cube_004.use_remesh_preserve_volume = False
me_cube_004.use_remesh_preserve_attributes = False
me_cube_004.use_mirror_vertex_groups = False
me_cube_004.update()
me_cylinder_001 = bpy.data.meshes.new('Cylinder.001')
me_cylinder_001.from_pydata([(0.2898, -0.3973, 2.188e-08), (-1.103, -0.3973, -2.188e-08), (0.2898, -0.3441, 0.1449), (-1.103, -0.3441, 0.1449), (0.2898, -0.1986, 0.251), (-1.103, -0.1986, 0.251), (0.2898, 1.737e-08, 0.2898), (-1.103, 1.737e-08, 0.2898), (0.2898, 0.1986, 0.251), (-1.103, 0.1986, 0.251), (0.2898, 0.3441, 0.1449), (-1.103, 0.3441, 0.1449), (0.2898, 0.3973, 6.564e-08), (-1.103, 0.3973, 2.188e-08), (0.2898, 0.3441, -0.1449), (-1.103, 0.3441, -0.1449), (0.2898, 0.1986, -0.251), (-1.103, 0.1986, -0.251), (0.2898, 1.847e-07, -0.2898), (-1.103, 1.847e-07, -0.2898), (0.2898, -0.1986, -0.251), (-1.103, -0.1986, -0.251), (0.2898, -0.3441, -0.1449), (-1.103, -0.3441, -0.1449), (0.2898, -0.2645, 2.092e-08), (0.2898, -0.229, 0.09646), (0.2898, -0.1322, 0.1671), (0.2898, 3.003e-08, 0.1929), (0.2898, 0.1322, 0.1671), (0.2898, 0.229, 0.09646), (0.2898, 0.2645, 5.005e-08), (0.2898, 0.229, -0.09646), (0.2898, 0.1322, -0.1671), (0.2898, 1.414e-07, -0.1929), (0.2898, -0.1322, -0.1671), (0.2898, -0.229, -0.09646), (0.1149, -0.2645, 2.092e-08), (0.1149, -0.229, 0.09646), (0.1149, -0.1322, 0.1671), (0.1149, 3.003e-08, 0.1929), (0.1149, 0.1322, 0.1671), (0.1149, 0.229, 0.09646), (0.1149, 0.2645, 5.005e-08), (0.1149, 0.229, -0.09646), (0.1149, 0.1322, -0.1671), (0.1149, 1.414e-07, -0.1929), (0.1149, -0.1322, -0.1671), (0.1149, -0.229, -0.09646)], [], [(0, 1, 3, 2), (2, 3, 5, 4), (4, 5, 7, 6), (6, 7, 9, 8), (8, 9, 11, 10), (10, 11, 13, 12), (12, 13, 15, 14), (14, 15, 17, 16), (16, 17, 19, 18), (18, 19, 21, 20), (3, 1, 23, 21, 19, 17, 15, 13, 11, 9, 7, 5), (20, 21, 23, 22), (22, 23, 1, 0), (10, 12, 30, 29), (28, 29, 41, 40), (8, 10, 29, 28), (6, 8, 28, 27), (22, 0, 24, 35), (0, 2, 25, 24), (4, 6, 27, 26), (20, 22, 35, 34), (2, 4, 26, 25), (18, 20, 34, 33), (16, 18, 33, 32), (14, 16, 32, 31), (12, 14, 31, 30), (36, 37, 38, 39, 40, 41, 42, 43, 44, 45, 46, 47), (35, 24, 36, 47), (25, 26, 38, 37), (32, 33, 45, 44), (29, 30, 42, 41), (26, 27, 39, 38), (33, 34, 46, 45), (30, 31, 43, 42), (27, 28, 40, 39), (34, 35, 47, 46), (24, 25, 37, 36), (31, 32, 44, 43)])
_uv = me_cylinder_001.uv_layers.new(name='UVMap')
_uv.uv.foreach_set('vector', [0.005639, 0.9966, 0.005101, 0.9966, 0.005101, 0.9961, 0.005639, 0.9961, 0.005639, 0.9966, 0.005101, 0.9966, 0.005101, 0.9961, 0.005639, 0.9961, 0.005639, 0.9966, 0.005101, 0.9966, 0.005101, 0.9961, 0.005639, 0.9961, 0.005639, 0.9966, 0.005101, 0.9966, 0.005101, 0.9961, 0.005639, 0.9961, 0.005639, 0.9966, 0.005101, 0.9966, 0.005101, 0.9961, 0.005639, 0.9961, 0.005639, 0.9966, 0.005101, 0.9966, 0.005101, 0.9961, 0.005639, 0.9961, 0.005639, 0.9966, 0.005101, 0.9966, 0.005101, 0.9961, 0.005639, 0.9961, 0.005639, 0.9966, 0.005101, 0.9966, 0.005101, 0.9961, 0.005639, 0.9961, 0.005639, 0.9966, 0.005101, 0.9966, 0.005101, 0.9961, 0.005639, 0.9961, 0.005639, 0.9966, 0.005101, 0.9966, 0.005101, 0.9961, 0.005639, 0.9961, 0.00537, 0.9961, 0.005236, 0.9961, 0.005137, 0.9962, 0.005101, 0.9964, 0.005137, 0.9965, 0.005236, 0.9966, 0.00537, 0.9966, 0.005505, 0.9966, 0.005603, 0.9965, 0.005639, 0.9964, 0.005603, 0.9962, 0.005505, 0.9961, 0.005639, 0.9966, 0.005101, 0.9966, 0.005101, 0.9961, 0.005639, 0.9961, 0.005639, 0.9966, 0.005101, 0.9966, 0.005101, 0.9961, 0.005639, 0.9961, 0.005639, 0.9966, 0.005101, 0.9966, 0.005101, 0.9961, 0.005639, 0.9961, 0.1892, 0.02008, 0.1887, 0.02008, 0.1887, 0.01954, 0.1892, 0.01954, 0.005639, 0.9966, 0.005101, 0.9966, 0.005101, 0.9961, 0.005639, 0.9961, 0.005639, 0.9966, 0.005101, 0.9966, 0.005101, 0.9961, 0.005639, 0.9961, 0.005639, 0.9966, 0.005101, 0.9966, 0.005101, 0.9961, 0.005639, 0.9961, 0.005639, 0.9966, 0.005101, 0.9966, 0.005101, 0.9961, 0.005639, 0.9961, 0.005639, 0.9966, 0.005101, 0.9966, 0.005101, 0.9961, 0.005639, 0.9961, 0.005639, 0.9966, 0.005101, 0.9966, 0.005101, 0.9961, 0.005639, 0.9961, 0.005639, 0.9966, 0.005101, 0.9966, 0.005101, 0.9961, 0.005639, 0.9961, 0.005639, 0.9966, 0.005101, 0.9966, 0.005101, 0.9961, 0.005639, 0.9961, 0.005639, 0.9966, 0.005101, 0.9966, 0.005101, 0.9961, 0.005639, 0.9961, 0.005639, 0.9966, 0.005101, 0.9966, 0.005101, 0.9961, 0.005639, 0.9961, 0.005639, 0.9966, 0.005101, 0.9966, 0.005101, 0.9961, 0.005639, 0.9961, 0.189, 0.01954, 0.1888, 0.01957, 0.1887, 0.01967, 0.1887, 0.01981, 0.1887, 0.01994, 0.1888, 0.02004, 0.189, 0.02008, 0.1891, 0.02004, 0.1892, 0.01994, 0.1892, 0.01981, 0.1892, 0.01967, 0.1891, 0.01957, 0.1892, 0.02008, 0.1887, 0.02008, 0.1887, 0.01954, 0.1892, 0.01954, 0.1892, 0.02008, 0.1887, 0.02008, 0.1887, 0.01954, 0.1892, 0.01954, 0.1892, 0.02008, 0.1887, 0.02008, 0.1887, 0.01954, 0.1892, 0.01954, 0.1892, 0.02008, 0.1887, 0.02008, 0.1887, 0.01954, 0.1892, 0.01954, 0.1892, 0.02008, 0.1887, 0.02008, 0.1887, 0.01954, 0.1892, 0.01954, 0.1892, 0.02008, 0.1887, 0.02008, 0.1887, 0.01954, 0.1892, 0.01954, 0.1892, 0.02008, 0.1887, 0.02008, 0.1887, 0.01954, 0.1892, 0.01954, 0.1892, 0.02008, 0.1887, 0.02008, 0.1887, 0.01954, 0.1892, 0.01954, 0.1892, 0.02008, 0.1887, 0.02008, 0.1887, 0.01954, 0.1892, 0.01954, 0.1892, 0.02008, 0.1887, 0.02008, 0.1887, 0.01954, 0.1892, 0.01954, 0.1892, 0.02008, 0.1887, 0.02008, 0.1887, 0.01954, 0.1892, 0.01954])
me_cylinder_001.materials.append(mat_omnimat)
me_cylinder_001.use_remesh_preserve_volume = False
me_cylinder_001.use_remesh_preserve_attributes = False
me_cylinder_001.use_mirror_vertex_groups = False
me_cylinder_001.update()
me_cube_002 = bpy.data.meshes.new('Cube.002')
me_cube_002.from_pydata([(-1.36, 0.5427, 0.353), (4.355, 0.5427, 0.353), (4.355, -0.5427, 0.353), (-1.36, -0.5427, 0.353), (-1.36, 0.5427, 0.8868), (4.355, 0.5427, 0.8868), (4.355, -0.5427, 0.8868), (-1.36, -0.5427, 0.8868), (-3.35, -0.5427, 1.369), (-3.399, -0.4589, 1.539), (-3.35, 0.5427, 1.369), (-3.399, 0.4589, 1.539), (4.355, -0.4589, 1.539), (4.355, -0.5427, 1.369), (4.355, 0.5427, 1.369), (4.355, 0.4589, 1.539), (-1.36, 0.5427, 1.369), (-1.36, 0.4589, 1.539), (-1.36, -0.5427, 1.369), (-1.36, -0.4589, 1.539), (-4.057, -0.5427, 0.353), (-4.166, -0.4589, 0.353), (-4.166, 0.4589, 0.353), (-4.057, 0.5427, 0.353), (-3.979, 0.4589, 0.8868), (-3.87, 0.5427, 0.8868), (-3.87, -0.5427, 0.8868), (-3.979, -0.4589, 0.8868)], [], [(8, 26, 7, 18), (18, 7, 6, 13), (26, 20, 3, 7), (1, 2, 3, 0), (5, 1, 0, 4), (6, 2, 1, 5), (0, 3, 20, 21, 22, 23), (7, 3, 2, 6), (4, 0, 23, 25), (16, 4, 25, 10), (14, 5, 4, 16), (17, 11, 9, 19), (15, 17, 19, 12), (12, 13, 6, 5, 14, 15), (24, 22, 21, 27), (17, 15, 14, 16), (19, 9, 8, 18), (11, 17, 16, 10), (12, 19, 18, 13), (25, 23, 22, 24), (27, 21, 20, 26), (10, 25, 24, 11), (9, 27, 26, 8), (11, 24, 27, 9)])
_uv = me_cube_002.uv_layers.new(name='UVMap')
_uv.uv.foreach_set('vector', [0.02579, 0.9953, 0.02609, 0.9953, 0.02609, 0.9956, 0.02579, 0.9956, 0.02579, 0.9953, 0.02609, 0.9953, 0.02609, 0.9956, 0.02579, 0.9956, 0.02579, 0.9953, 0.02609, 0.9953, 0.02609, 0.9956, 0.02579, 0.9956, 0.02579, 0.9953, 0.02609, 0.9953, 0.02609, 0.9956, 0.02579, 0.9956, 0.02579, 0.9953, 0.02609, 0.9953, 0.02609, 0.9956, 0.02579, 0.9956, 0.02579, 0.9953, 0.02609, 0.9953, 0.02609, 0.9956, 0.02579, 0.9956, 0.02594, 0.9956, 0.02607, 0.9955, 0.02607, 0.9954, 0.02594, 0.9953, 0.02581, 0.9954, 0.02581, 0.9955, 0.02579, 0.9953, 0.02609, 0.9953, 0.02609, 0.9956, 0.02579, 0.9956, 0.02579, 0.9953, 0.02609, 0.9953, 0.02609, 0.9956, 0.02579, 0.9956, 0.02579, 0.9953, 0.02609, 0.9953, 0.02609, 0.9956, 0.02579, 0.9956, 0.02579, 0.9953, 0.02609, 0.9953, 0.02609, 0.9956, 0.02579, 0.9956, 0.02579, 0.9953, 0.02609, 0.9953, 0.02609, 0.9956, 0.02579, 0.9956, 0.02579, 0.9953, 0.02609, 0.9953, 0.02609, 0.9956, 0.02579, 0.9956, 0.02594, 0.9956, 0.02607, 0.9955, 0.02607, 0.9954, 0.02594, 0.9953, 0.02581, 0.9954, 0.02581, 0.9955, 0.02579, 0.9953, 0.02609, 0.9953, 0.02609, 0.9956, 0.02579, 0.9956, 0.02579, 0.9953, 0.02609, 0.9953, 0.02609, 0.9956, 0.02579, 0.9956, 0.02579, 0.9953, 0.02609, 0.9953, 0.02609, 0.9956, 0.02579, 0.9956, 0.02579, 0.9953, 0.02609, 0.9953, 0.02609, 0.9956, 0.02579, 0.9956, 0.02579, 0.9953, 0.02609, 0.9953, 0.02609, 0.9956, 0.02579, 0.9956, 0.02579, 0.9953, 0.02609, 0.9953, 0.02609, 0.9956, 0.02579, 0.9956, 0.02579, 0.9953, 0.02609, 0.9953, 0.02609, 0.9956, 0.02579, 0.9956, 0.02579, 0.9953, 0.02609, 0.9953, 0.02609, 0.9956, 0.02579, 0.9956, 0.02579, 0.9953, 0.02609, 0.9953, 0.02609, 0.9956, 0.02579, 0.9956, 0.02579, 0.9953, 0.02609, 0.9953, 0.02609, 0.9956, 0.02579, 0.9956])
me_cube_002.materials.append(mat_omnimat)
me_cube_002.use_remesh_preserve_volume = False
me_cube_002.use_remesh_preserve_attributes = False
me_cube_002.use_mirror_vertex_groups = False
me_cube_002.update()
me_cube_005 = bpy.data.meshes.new('Cube.005')
me_cube_005.from_pydata([(-0.2017, -0.4027, -0.2017), (-0.2017, -0.4027, 0.003755), (0.2017, -0.2749, -0.2017), (-0.2017, -0.2749, 0.003755), (0.2017, -0.4027, -0.2017), (0.2017, -0.4027, 0.003755), (0.2017, -0.2749, 0.003755), (-0.2017, -0.2749, -0.2017), (-0.1251, -0.4027, 0.2529), (-0.2017, -0.4027, 0.1763), (-0.2017, -0.2749, 0.1763), (-0.1251, -0.2749, 0.2529), (0.1251, -0.2749, 0.2529), (0.2017, -0.2749, 0.1763), (0.2017, -0.4027, 0.1763), (0.1251, -0.4027, 0.2529), (-0.2017, 0.4027, -0.2017), (-0.2017, 0.4027, 0.003755), (0.2017, 0.2749, -0.2017), (-0.2017, 0.2749, 0.003755), (0.2017, 0.4027, -0.2017), (0.2017, 0.4027, 0.003755), (0.2017, 0.2749, 0.003755), (-0.2017, 0.2749, -0.2017), (-0.1251, 0.4027, 0.2529), (-0.2017, 0.4027, 0.1763), (-0.2017, 0.2749, 0.1763), (-0.1251, 0.2749, 0.2529), (0.1251, 0.2749, 0.2529), (0.2017, 0.2749, 0.1763), (0.2017, 0.4027, 0.1763), (0.1251, 0.4027, 0.2529), (6.518, -0.09719, -0.1227), (6.705, -0.09719, 0.4615), (6.518, 0.09719, -0.1227), (6.705, 0.09719, 0.4615), (7.414, -0.09719, -0.1227), (7.33, -0.09719, 0.2562), (7.414, 0.09719, -0.1227), (7.33, 0.09719, 0.2562), (6.621, -0.09719, 0.1976), (6.621, 0.09719, 0.1976), (7.368, 0.09719, 0.1869), (7.368, -0.09719, 0.1869), (7.19, 0.09719, -0.1227), (6.966, 0.09719, -0.1227), (6.742, 0.09719, -0.1227), (6.861, 0.09719, 0.459), (7.018, 0.09719, 0.4419), (7.174, 0.09719, 0.3564), (6.742, -0.09719, -0.1227), (6.966, -0.09719, -0.1227), (7.19, -0.09719, -0.1227), (7.174, -0.09719, 0.3564), (7.018, -0.09719, 0.4419), (6.861, -0.09719, 0.459), (7.181, -0.09719, 0.1895), (6.994, -0.09719, 0.1922), (6.808, -0.09719, 0.1949), (6.808, 0.09719, 0.1949), (6.994, 0.09719, 0.1922), (7.181, 0.09719, 0.1895)], [], [(23, 7, 3, 19), (1, 5, 14, 15, 8, 9), (2, 6, 5, 4), (4, 5, 1, 0), (7, 2, 4, 0), (5, 6, 13, 14), (7, 23, 18, 2), (2, 18, 22, 6), (0, 1, 3, 7), (12, 11, 8, 15), (6, 3, 10, 11, 12, 13), (8, 11, 10, 9), (12, 15, 14, 13), (3, 1, 9, 10), (17, 25, 24, 31, 30, 21), (18, 20, 21, 22), (20, 16, 17, 21), (23, 16, 20, 18), (21, 30, 29, 22), (16, 23, 19, 17), (28, 31, 24, 27), (22, 29, 28, 27, 26, 19), (24, 25, 26, 27), (28, 29, 30, 31), (19, 26, 25, 17), (6, 22, 19, 3), (40, 33, 35, 41), (61, 49, 39, 42), (42, 39, 37, 43), (58, 55, 33, 40), (44, 38, 36, 52), (47, 35, 33, 55), (50, 58, 40, 32), (38, 42, 43, 36), (44, 61, 42, 38), (32, 40, 41, 34), (34, 41, 59, 46), (46, 59, 60, 45), (45, 60, 61, 44), (36, 43, 56, 52), (52, 56, 57, 51), (51, 57, 58, 50), (39, 49, 53, 37), (49, 48, 54, 53), (48, 47, 55, 54), (34, 46, 50, 32), (46, 45, 51, 50), (45, 44, 52, 51), (43, 37, 53, 56), (56, 53, 54, 57), (57, 54, 55, 58), (41, 35, 47, 59), (59, 47, 48, 60), (60, 48, 49, 61)])
_uv = me_cube_005.uv_layers.new(name='UVMap')
_uv.uv.foreach_set('vector', [0.003821, 0.9959, 0.004053, 0.9959, 0.004053, 0.9962, 0.003821, 0.9962, 0.003937, 0.9962, 0.004038, 0.9961, 0.004038, 0.996, 0.003937, 0.9959, 0.003837, 0.996, 0.003837, 0.9961, 0.003821, 0.9959, 0.004053, 0.9959, 0.004053, 0.9962, 0.003821, 0.9962, 0.003821, 0.9959, 0.004053, 0.9959, 0.004053, 0.9962, 0.003821, 0.9962, 0.003821, 0.9959, 0.004053, 0.9959, 0.004053, 0.9962, 0.003821, 0.9962, 0.003821, 0.9959, 0.004053, 0.9959, 0.004053, 0.9962, 0.003821, 0.9962, 0.003821, 0.9959, 0.004053, 0.9959, 0.004053, 0.9962, 0.003821, 0.9962, 0.003821, 0.9959, 0.004053, 0.9959, 0.004053, 0.9962, 0.003821, 0.9962, 0.003821, 0.9959, 0.004053, 0.9959, 0.004053, 0.9962, 0.003821, 0.9962, 0.003821, 0.9959, 0.004053, 0.9959, 0.004053, 0.9962, 0.003821, 0.9962, 0.003937, 0.9962, 0.004038, 0.9961, 0.004038, 0.996, 0.003937, 0.9959, 0.003837, 0.996, 0.003837, 0.9961, 0.003821, 0.9959, 0.004053, 0.9959, 0.004053, 0.9962, 0.003821, 0.9962, 0.003821, 0.9959, 0.004053, 0.9959, 0.004053, 0.9962, 0.003821, 0.9962, 0.003821, 0.9959, 0.004053, 0.9959, 0.004053, 0.9962, 0.003821, 0.9962, 0.003937, 0.9962, 0.004038, 0.9961, 0.004038, 0.996, 0.003937, 0.9959, 0.003837, 0.996, 0.003837, 0.9961, 0.003821, 0.9959, 0.004053, 0.9959, 0.004053, 0.9962, 0.003821, 0.9962, 0.003821, 0.9959, 0.004053, 0.9959, 0.004053, 0.9962, 0.003821, 0.9962, 0.003821, 0.9959, 0.004053, 0.9959, 0.004053, 0.9962, 0.003821, 0.9962, 0.003821, 0.9959, 0.004053, 0.9959, 0.004053, 0.9962, 0.003821, 0.9962, 0.003821, 0.9959, 0.004053, 0.9959, 0.004053, 0.9962, 0.003821, 0.9962, 0.003821, 0.9959, 0.004053, 0.9959, 0.004053, 0.9962, 0.003821, 0.9962, 0.003937, 0.9962, 0.004038, 0.9961, 0.004038, 0.996, 0.003937, 0.9959, 0.003837, 0.996, 0.003837, 0.9961, 0.003821, 0.9959, 0.004053, 0.9959, 0.004053, 0.9962, 0.003821, 0.9962, 0.003821, 0.9959, 0.004053, 0.9959, 0.004053, 0.9962, 0.003821, 0.9962, 0.003821, 0.9959, 0.004053, 0.9959, 0.004053, 0.9962, 0.003821, 0.9962, 0.003821, 0.9959, 0.004053, 0.9959, 0.004053, 0.9962, 0.003821, 0.9962, 0.003821, 0.9959, 0.004053, 0.9959, 0.004053, 0.9962, 0.003821, 0.9962, 0.003821, 0.9959, 0.004053, 0.9959, 0.004053, 0.9962, 0.003821, 0.9962, 0.003821, 0.9959, 0.004053, 0.9959, 0.004053, 0.9962, 0.003821, 0.9962, 0.003821, 0.9959, 0.004053, 0.9959, 0.004053, 0.9962, 0.003821, 0.9962, 0.003821, 0.9959, 0.004053, 0.9959, 0.004053, 0.9962, 0.003821, 0.9962, 0.003821, 0.9959, 0.004053, 0.9959, 0.004053, 0.9962, 0.003821, 0.9962, 0.003821, 0.9959, 0.004053, 0.9959, 0.004053, 0.9962, 0.003821, 0.9962, 0.003821, 0.9959, 0.004053, 0.9959, 0.004053, 0.9962, 0.003821, 0.9962, 0.003821, 0.9959, 0.004053, 0.9959, 0.004053, 0.9962, 0.003821, 0.9962, 0.003821, 0.9959, 0.004053, 0.9959, 0.004053, 0.9962, 0.003821, 0.9962, 0.003821, 0.9959, 0.004053, 0.9959, 0.004053, 0.9962, 0.003821, 0.9962, 0.003821, 0.9959, 0.004053, 0.9959, 0.004053, 0.9962, 0.003821, 0.9962, 0.003821, 0.9959, 0.004053, 0.9959, 0.004053, 0.9962, 0.003821, 0.9962, 0.003821, 0.9959, 0.004053, 0.9959, 0.004053, 0.9962, 0.003821, 0.9962, 0.003821, 0.9959, 0.004053, 0.9959, 0.004053, 0.9962, 0.003821, 0.9962, 0.003821, 0.9959, 0.004053, 0.9959, 0.004053, 0.9962, 0.003821, 0.9962, 0.003821, 0.9959, 0.004053, 0.9959, 0.004053, 0.9962, 0.003821, 0.9962, 0.003821, 0.9959, 0.004053, 0.9959, 0.004053, 0.9962, 0.003821, 0.9962, 0.003821, 0.9959, 0.004053, 0.9959, 0.004053, 0.9962, 0.003821, 0.9962, 0.003821, 0.9959, 0.004053, 0.9959, 0.004053, 0.9962, 0.003821, 0.9962, 0.003821, 0.9959, 0.004053, 0.9959, 0.004053, 0.9962, 0.003821, 0.9962, 0.003821, 0.9959, 0.004053, 0.9959, 0.004053, 0.9962, 0.003821, 0.9962, 0.003821, 0.9959, 0.004053, 0.9959, 0.004053, 0.9962, 0.003821, 0.9962, 0.003821, 0.9959, 0.004053, 0.9959, 0.004053, 0.9962, 0.003821, 0.9962, 0.003821, 0.9959, 0.004053, 0.9959, 0.004053, 0.9962, 0.003821, 0.9962, 0.003821, 0.9959, 0.004053, 0.9959, 0.004053, 0.9962, 0.003821, 0.9962, 0.003821, 0.9959, 0.004053, 0.9959, 0.004053, 0.9962, 0.003821, 0.9962, 0.003821, 0.9959, 0.004053, 0.9959, 0.004053, 0.9962, 0.003821, 0.9962])
me_cube_005.materials.append(mat_omnimat)
me_cube_005.use_remesh_preserve_volume = False
me_cube_005.use_remesh_preserve_attributes = False
me_cube_005.use_mirror_vertex_groups = False
me_cube_005.update()
me_cylinder = bpy.data.meshes.new('Cylinder')
me_cylinder.from_pydata([(-1.82e-09, 0.2221, 0.162), (1.163e-08, -0.2221, 0.162), (0.1426, 0.2221, 0.113), (0.1426, -0.2221, 0.113), (0.2449, 0.2221, 0.07854), (0.2449, -0.2221, 0.07853), (0.4442, 0.2221, 0.1269), (0.4442, -0.2221, 0.1269), (0.5552, 0.2221, -0.3697), (0.5552, -0.2221, -0.3697), (0.3845, 0.2221, -0.6761), (0.3845, -0.2221, -0.6761), (0.2179, 0.2221, -0.7406), (0.2179, -0.2221, -0.7406), (-0.006344, 0.2221, -0.4941), (-0.006344, -0.2221, -0.4941), (-0.1387, 0.2221, -0.08255), (-0.1387, -0.2221, -0.08255), (-0.162, 0.2221, -3.423e-08), (-0.162, -0.2221, -1.066e-07), (-0.1403, 0.2221, 0.081), (-0.1403, -0.2221, 0.081), (-0.081, 0.2221, 0.1403), (-0.081, -0.2221, 0.1403)], [], [(0, 1, 3, 2), (2, 3, 5, 4), (4, 5, 7, 6), (6, 7, 9, 8), (8, 9, 11, 10), (10, 11, 13, 12), (12, 13, 15, 14), (14, 15, 17, 16), (16, 17, 19, 18), (18, 19, 21, 20), (3, 1, 23, 21, 19, 17, 15, 13, 11, 9, 7, 5), (20, 21, 23, 22), (22, 23, 1, 0), (0, 2, 4, 6, 8, 10, 12, 14, 16, 18, 20, 22)])
_uv = me_cylinder.uv_layers.new(name='UVMap')
_uv.uv.foreach_set('vector', [0.003284, 0.9954, 0.004591, 0.9954, 0.004591, 0.9967, 0.003284, 0.9967, 0.003284, 0.9954, 0.004591, 0.9954, 0.004591, 0.9967, 0.003284, 0.9967, 0.003284, 0.9954, 0.004591, 0.9954, 0.004591, 0.9967, 0.003284, 0.9967, 0.003284, 0.9954, 0.004591, 0.9954, 0.004591, 0.9967, 0.003284, 0.9967, 0.003284, 0.9954, 0.004591, 0.9954, 0.004591, 0.9967, 0.003284, 0.9967, 0.003284, 0.9954, 0.004591, 0.9954, 0.004591, 0.9967, 0.003284, 0.9967, 0.003284, 0.9954, 0.004591, 0.9954, 0.004591, 0.9967, 0.003284, 0.9967, 0.003284, 0.9954, 0.004591, 0.9954, 0.004591, 0.9967, 0.003284, 0.9967, 0.003284, 0.9954, 0.004591, 0.9954, 0.004591, 0.9967, 0.003284, 0.9967, 0.003284, 0.9954, 0.004591, 0.9954, 0.004591, 0.9967, 0.003284, 0.9967, 0.003937, 0.9967, 0.004264, 0.9966, 0.004503, 0.9964, 0.004591, 0.9961, 0.004503, 0.9957, 0.004264, 0.9955, 0.003937, 0.9954, 0.00361, 0.9955, 0.003371, 0.9957, 0.003284, 0.9961, 0.003371, 0.9964, 0.00361, 0.9966, 0.003284, 0.9954, 0.004591, 0.9954, 0.004591, 0.9967, 0.003284, 0.9967, 0.003284, 0.9954, 0.004591, 0.9954, 0.004591, 0.9967, 0.003284, 0.9967, 0.003937, 0.9967, 0.004264, 0.9966, 0.004503, 0.9964, 0.004591, 0.9961, 0.004503, 0.9957, 0.004264, 0.9955, 0.003937, 0.9954, 0.00361, 0.9955, 0.003371, 0.9957, 0.003284, 0.9961, 0.003371, 0.9964, 0.00361, 0.9966])
me_cylinder.materials.append(mat_omnimat)
me_cylinder.use_remesh_preserve_volume = False
me_cylinder.use_remesh_preserve_attributes = False
me_cylinder.use_mirror_vertex_groups = False
me_cylinder.update()
arm_armature = bpy.data.armatures.new('Armature')  # bones are not reproduced

# ---- objects
ob_armature = bpy.data.objects.new('Armature', arm_armature)
ob_cube_005 = bpy.data.objects.new('Cube.005', me_cube_007)
ob_cube_002 = bpy.data.objects.new('Cube.002', me_cube_003)
ob_cube = bpy.data.objects.new('Cube', me_cube_001)
ob_cube_003 = bpy.data.objects.new('Cube.003', me_cube_004)
ob_cylinder_001 = bpy.data.objects.new('Cylinder.001', me_cylinder_001)
ob_cube_001 = bpy.data.objects.new('Cube.001', me_cube_002)
ob_cube_004 = bpy.data.objects.new('Cube.004', me_cube_005)
ob_cylinder = bpy.data.objects.new('Cylinder', me_cylinder)
ob_hemi = bpy.data.objects.new('Hemi', light_hemi)

# ---- transforms, parenting, visibility, modifiers, constraints
ob_armature.location = (-2.637, 5.527e-08, 0.0)
ob_armature.show_in_front = True
ob_armature.lineart.crease_threshold = 0.0
ob_cube_005.parent = ob_armature
ob_cube_005.matrix_parent_inverse = Matrix(((1.0, 0.0, 0.0, 2.967), (0.0, 0.0, 1.0, 1.366), (0.0, -1.0, 0.0, 5.527e-08), (0.0, 0.0, 0.0, 1.0)))
ob_cube_005.location = (-3.161, 5.527e-08, -2.423)
ob_cube_005.lineart.crease_threshold = 0.0
ob_cube_002.parent = ob_armature
ob_cube_002.matrix_parent_inverse = Matrix(((1.0, 0.0, 0.0, 2.637), (0.0, 0.0, 1.0, -0.5081), (0.0, -1.0, 0.0, 5.527e-08), (0.0, 0.0, 0.0, 1.0)))
ob_cube_002.location = (0.6274, -3.431e-07, 0.3085)
ob_cube_002.lineart.crease_threshold = 0.0
ob_cube.parent = ob_armature
ob_cube.matrix_parent_inverse = Matrix(((1.0, 0.0, 0.0, 2.637), (0.0, 0.0, 1.0, -0.5081), (0.0, -1.0, 0.0, 5.527e-08), (0.0, 0.0, 0.0, 1.0)))
ob_cube.location = (2.384e-07, 5.527e-08, 0.6029)
ob_cube.lineart.crease_threshold = 0.0
ob_cube_003.parent = ob_armature
ob_cube_003.matrix_parent_inverse = Matrix(((1.0, 0.0, 0.0, 0.7576), (0.0, 0.0, 1.0, -0.8551), (0.0, -1.0, 0.0, 5.527e-08), (0.0, 0.0, 0.0, 1.0)))
ob_cube_003.location = (-0.7569, 5.527e-08, 0.1706)
ob_cube_003.lineart.crease_threshold = 0.0
ob_cylinder_001.parent = ob_armature
ob_cylinder_001.matrix_parent_inverse = Matrix(((1.0, 0.0, 0.0, 2.637), (0.0, 0.0, 1.0, -0.5081), (0.0, -1.0, 0.0, 5.527e-08), (0.0, 0.0, 0.0, 1.0)))
ob_cylinder_001.location = (4.437, 5.527e-08, 1.765)
ob_cylinder_001.lineart.crease_threshold = 0.0
ob_cube_001.parent = ob_armature
ob_cube_001.matrix_parent_inverse = Matrix(((0.0, -7.55e-08, -1.0, 1.487), (1.0, 0.0, 7.451e-09, -0.1777), (0.0, -1.0, 7.55e-08, -5.697e-08), (0.0, 0.0, 0.0, 1.0)))
ob_cube_001.location = (-2.524e-08, 5.527e-08, 0.6029)
ob_cube_001.lineart.crease_threshold = 0.0
ob_cube_004.parent = ob_armature
ob_cube_004.matrix_parent_inverse = Matrix(((0.0, -7.55e-08, -1.0, 1.487), (1.0, 0.0, 7.451e-09, -0.1777), (0.0, -1.0, 7.55e-08, -5.697e-08), (0.0, 0.0, 0.0, 1.0)))
ob_cube_004.location = (-3.101, 5.527e-08, 2.227)
ob_cube_004.lineart.crease_threshold = 0.0
ob_cylinder.parent = ob_armature
ob_cylinder.matrix_parent_inverse = Matrix(((0.0, -7.55e-08, -1.0, 1.697), (1.0, 0.0, 0.0, 3.337), (0.0, -1.0, 7.55e-08, -7.289e-08), (0.0, 0.0, 0.0, 1.0)))
ob_cylinder.location = (-3.972, 5.527e-08, 1.876)
ob_cylinder.lineart.crease_threshold = 0.0
ob_hemi.location = (0.7431, -3.533e-07, -40.69)
ob_hemi.scale = (1.0, 1.371, 1.0)
ob_hemi.lineart.crease_threshold = 0.0

# ---- collection membership
col_collection_1.objects.link(ob_armature)
col_collection_1.objects.link(ob_cube_005)
col_collection_1.objects.link(ob_cube_002)
col_collection_1.objects.link(ob_cube)
col_collection_1.objects.link(ob_cube_003)
col_collection_1.objects.link(ob_cylinder_001)
col_collection_1.objects.link(ob_cube_001)
col_collection_1.objects.link(ob_cube_004)
col_collection_1.objects.link(ob_cylinder)
col_collection_1.objects.link(ob_hemi)

# ---- scene / render settings (as saved in the file)
scene.frame_start = 1; scene.frame_end = 250; scene.frame_set(1)
scene.render.engine = 'BLENDER_EEVEE_NEXT'
scene.render.resolution_percentage = 50
scene.render.dither_intensity = 0.0
scene.cycles.use_denoising = False
scene.cycles.samples = 128
scene.cycles.sampling_pattern = 'TABULATED_SOBOL'
scene.cycles.use_adaptive_sampling = False
scene.cycles.use_light_tree = False
scene.cycles.blur_glossy = 0.0
scene.cycles.sample_clamp_indirect = 0.0
scene.view_settings.view_transform = 'Standard'
bpy.context.view_layer.update()

# ---- added for rendering (the .blend has no active camera): camera
cam_auto = bpy.data.cameras.new('AutoCamera')
cam_auto.lens = 50.0
cam_auto.sensor_width = 36.0
cam_auto.clip_end = 1000.0
ob_auto_camera = bpy.data.objects.new('AutoCamera', cam_auto)
scene.collection.objects.link(ob_auto_camera)
ob_auto_camera.location = (10.8469, -13.045, 7.97137)
ob_auto_camera.rotation_euler = (1.09748, -7.21219e-08, 0.694738)
scene.camera = ob_auto_camera
bpy.context.view_layer.update()
